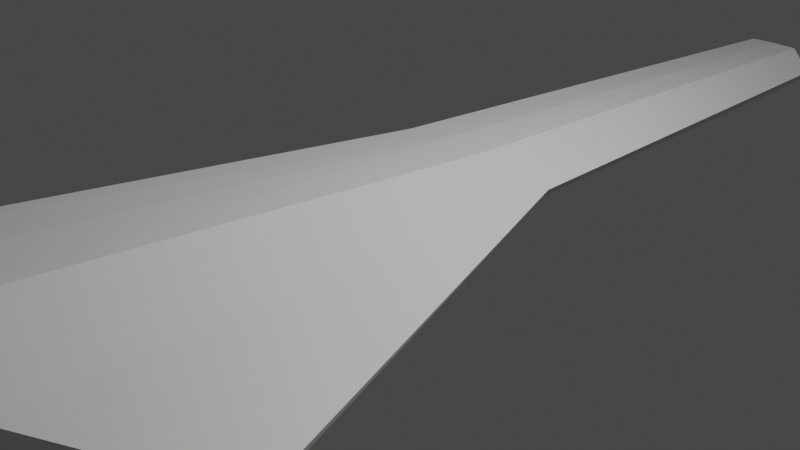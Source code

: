 # Source: ark_nova2.blend  (saved by Blender 2.80.39; exported with 4.5.12 LTS)
import bpy
from mathutils import Matrix  # noqa: F401  (used for matrix-valued properties, if any)

bpy.ops.wm.read_factory_settings(use_empty=True)
scene = bpy.context.scene
scene.name = 'Scene'

# ---- collections
col_collection = bpy.data.collections.new('Collection'); scene.collection.children.link(col_collection)

# ---- materials (node trees are filled in below, after node groups)
mat_material = bpy.data.materials.new('Material')
mat_material.alpha_threshold = 0.0
mat_material.use_transparent_shadow = False
mat_material.roughness = 0.5
mat_material.line_color = (0.0, 0.0, 0.0, 1.0)

# ---- material node trees
mat_material.use_nodes = True; mat_material.node_tree.nodes.clear()
_N = mat_material.node_tree.nodes; _L = mat_material.node_tree.links
n0 = _N.new('ShaderNodeOutputMaterial'); n0.name = 'Material Output'; n0.location = (300, 300)
n1 = _N.new('ShaderNodeBsdfPrincipled'); n1.name = 'Principled BSDF'; n1.location = (10, 300)
n1.distribution = 'GGX'
n1.subsurface_method = 'BURLEY'
n1.inputs[3].default_value = 1.45
_L.new(n1.outputs[0], n0.inputs[0])
n0.is_active_output = True

# ---- world
world_world = bpy.data.worlds.new('World'); scene.world = world_world
world_world.color = (0.05088, 0.05088, 0.05088)
world_world.use_sun_shadow = False
world_world.sun_shadow_jitter_overblur = 0.0

# ---- cameras
cam_camera = bpy.data.cameras.new('Camera')
cam_camera.clip_end = 100.0
cam_camera.ortho_scale = 7.314
cam_camera.dof.focus_distance = 0.0
cam_camera.dof.aperture_fstop = 128.0

# ---- lights
light_light = bpy.data.lights.new('Light', 'POINT')
light_light.transmission_factor = 0.0
light_light.cutoff_distance = 30.0
light_light.energy = 1000.0
light_light.shadow_buffer_clip_start = 1.001
light_light.shadow_soft_size = 0.1
light_light.shadow_maximum_resolution = 0.006
light_light.use_absolute_resolution = True

# ---- meshes
me_cube = bpy.data.meshes.new('Cube')
me_cube.from_pydata([(-0.3124, 0.9009, 0.3102), (-1.51, -0.6234, 0.8087), (-1.464, -0.6305, 0.5995), (-0.319, 0.9009, 0.1401), (-0.662, 0.8757, 0.1032), (-0.5845, 0.8757, -0.02496), (-2.566, -0.4602, 0.1296), (-2.541, -0.4632, 0.03201), (0.0, 0.9009, 0.1401), (6.321e-05, -0.7043, 1.356), (0.0005628, -0.7047, 1.151), (-1.277e-05, 0.9009, 0.3175), (-0.9129, 0.1362, 0.192), (-0.4763, 0.07752, 0.674), (-0.4962, 0.1393, 0.4691), (-1.019, 0.1367, 0.3189), (-0.0002436, 0.1395, 0.4856), (0.0004519, 0.07801, 0.6979), (-0.6938, -0.7036, 1.13), (-0.7236, -0.7041, 1.341), (-0.319, 0.9009, 0.1401), (-0.5845, 0.8757, -0.02496), (0.0, 0.9009, 0.1401), (-0.6876, -0.6888, 0.2326), (0.006849, -0.6899, 0.2326), (0.006046, 0.1329, -0.112), (-0.4975, 0.1346, -0.1354), (0.006286, 0.8906, -0.112), (-0.3127, 0.8906, -0.112), (0.006502, -0.3446, -0.112), (-0.5779, -0.3387, -0.08855), (-0.6903, -0.7049, 0.6292), (0.004264, -0.7061, 0.622)], [(14, 12), (18, 14), (20, 14), (26, 14)], [(2, 1, 6, 7), (12, 15, 4, 5), (3, 0, 11, 8), (5, 4, 0, 3), (10, 9, 19, 18), (11, 0, 13, 17), (7, 6, 15, 12), (0, 4, 15, 13), (18, 19, 1, 2), (17, 13, 19, 9), (1, 15, 6), (2, 7, 12), (16, 10, 32, 24, 29, 25), (8, 16, 22), (12, 5, 21), (5, 3, 20, 21), (3, 8, 22, 20), (1, 19, 13, 15), (26, 25, 29, 30), (28, 27, 25, 26), (22, 16, 25, 27), (10, 18, 31, 32), (20, 22, 27, 28), (21, 20, 28), (12, 21, 28, 26), (18, 2, 31), (12, 26, 30, 2), (30, 29, 24, 23), (2, 30, 23), (32, 31, 23, 24), (31, 2, 23)])
_uv = me_cube.uv_layers.new(name='UVMap')
_uv.uv.foreach_set('vector', [0.375, 0.4375, 0.625, 0.4375, 0.625, 0.5, 0.375, 0.5, 0.375, 0.625, 0.625, 0.625, 0.625, 0.75, 0.375, 0.75, 0.625, 0.5625, 0.875, 0.5625, 0.875, 0.625, 0.625, 0.625, 0.625, 0.5, 0.875, 0.5, 0.875, 0.5625, 0.625, 0.5625, 0.4826, 0.375, 0.625, 0.375, 0.625, 0.406, 0.4687, 0.4025, 0.5, 0.0, 0.5625, 0.0, 0.5625, 0.125, 0.5, 0.125, 0.375, 0.5, 0.625, 0.5, 0.625, 0.625, 0.375, 0.625, 0.5625, 0.0, 0.625, 0.0, 0.625, 0.125, 0.5625, 0.125, 0.4687, 0.4025, 0.625, 0.406, 0.625, 0.4375, 0.375, 0.4375, 0.5, 0.125, 0.5625, 0.125, 0.531, 0.25, 0.5, 0.25, 0.5625, 0.25, 0.625, 0.125, 0.625, 0.25, 0.4375, 1.0, 0.375, 1.0, 0.375, 0.875, 0.0, 0.0, 0.0, 0.0, 0.0, 0.0, 0.0, 0.0, 0.0, 0.0, 0.0, 0.0, 0.0, 0.0, 0.0, 0.0, 0.0, 0.0, 0.375, 0.625, 0.375, 0.75, 0.375, 0.75, 0.625, 0.5, 0.625, 0.5625, 0.625, 0.5625, 0.625, 0.5, 0.625, 0.5625, 0.625, 0.625, 0.625, 0.625, 0.625, 0.5625, 0.5625, 0.25, 0.531, 0.25, 0.5625, 0.125, 0.625, 0.125, 0.4375, 0.875, 0.5, 0.8757, 0.5015, 0.9523, 0.4607, 0.9502, 0.4375, 0.75, 0.5, 0.75, 0.5, 0.8757, 0.4375, 0.875, 0.0, 0.0, 0.0, 0.0, 0.0, 0.0, 0.0, 0.0, 0.4826, 0.375, 0.4687, 0.4025, 0.4687, 0.4025, 0.4826, 0.375, 0.625, 0.5625, 0.625, 0.625, 0.625, 0.625, 0.625, 0.5625, 0.625, 0.5, 0.625, 0.5625, 0.625, 0.5625, 0.375, 0.625, 0.625, 0.5, 0.4375, 0.75, 0.4375, 0.875, 0.4687, 0.4025, 0.375, 0.4375, 0.4687, 0.4025, 0.375, 0.625, 0.4375, 0.875, 0.4607, 0.9502, 0.375, 0.4375, 0.4607, 0.9502, 0.5015, 0.9523, 0.5025, 1.01, 0.4786, 1.009, 0.375, 0.4375, 0.4607, 0.9502, 0.4786, 1.009, 0.4826, 0.375, 0.4687, 0.4025, 0.4687, 0.4025, 0.4826, 0.375, 0.4687, 0.4025, 0.375, 0.4375, 0.4687, 0.4025])
me_cube.materials.append(mat_material)
me_cube.use_remesh_preserve_volume = False
me_cube.use_remesh_preserve_attributes = False
me_cube.use_mirror_vertex_groups = False
me_cube.update()
me_circle = bpy.data.meshes.new('Circle')
me_circle.from_pydata([(0.0, 1.0, 0.0), (-0.1951, 0.9808, 0.0), (-0.3827, 0.9239, 0.0), (-0.5556, 0.8315, 0.0), (-0.7071, 0.7071, 0.0), (-0.8315, 0.5556, 0.0), (-0.9239, 0.3827, 0.0), (-0.9808, 0.1951, 0.0), (-1.0, 7.55e-08, 0.0), (-0.9808, -0.1951, 0.0), (-0.9239, -0.3827, 0.0), (-0.8315, -0.5556, 0.0), (-0.7071, -0.7071, 0.0), (-0.5556, -0.8315, 0.0), (-0.3827, -0.9239, 0.0), (-0.1951, -0.9808, 0.0), (3.258e-07, -1.0, 0.0), (0.1951, -0.9808, 0.0), (0.3827, -0.9239, 0.0), (0.5556, -0.8315, 0.0), (0.7071, -0.7071, 0.0), (0.8315, -0.5556, 0.0), (0.9239, -0.3827, 0.0), (0.9808, -0.1951, 0.0), (1.0, 9.656e-07, 0.0), (0.9808, 0.1951, 0.0), (0.9239, 0.3827, 0.0), (0.8315, 0.5556, 0.0), (0.7071, 0.7071, 0.0), (0.5556, 0.8315, 0.0), (0.3827, 0.9239, 0.0), (0.1951, 0.9808, 0.0)], [(1, 0), (2, 1), (3, 2), (4, 3), (5, 4), (6, 5), (7, 6), (8, 7), (9, 8), (10, 9), (11, 10), (12, 11), (13, 12), (14, 13), (15, 14), (16, 15), (17, 16), (18, 17), (19, 18), (20, 19), (21, 20), (22, 21), (23, 22), (24, 23), (25, 24), (26, 25), (27, 26), (28, 27), (29, 28), (30, 29), (31, 30), (0, 31)], [])
_uv = me_circle.uv_layers.new(name='UVMap')
_uv.uv.foreach_set('vector', [])
me_circle.use_remesh_preserve_volume = False
me_circle.use_remesh_preserve_attributes = False
me_circle.use_mirror_vertex_groups = False
me_circle.update()

# ---- objects
ob_armor = bpy.data.objects.new('Armor', me_cube)
ob_light = bpy.data.objects.new('Light', light_light)
ob_camera = bpy.data.objects.new('Camera', cam_camera)
ob_spin_quarters = bpy.data.objects.new('Spin Quarters', me_circle)

# ---- transforms, parenting, visibility, modifiers, constraints
ob_armor.location = (0.0, 0.0, 0.0)
ob_armor.scale = (1.0, 7.982, 1.0)
ob_armor.lock_rotations_4d = False
ob_armor.empty_display_type = 'ARROWS'
ob_armor.lineart.crease_threshold = 0.0
_m = ob_armor.modifiers.new('Mirror', 'MIRROR')
_m.merge_threshold = 0.421
ob_light.location = (4.076, 1.005, 5.904)
ob_light.rotation_euler = (0.6503, 0.05522, 1.866)
ob_light.lock_rotations_4d = False
ob_light.empty_display_type = 'ARROWS'
ob_light.color = (0.0, 0.0, 0.0, 0.0)
ob_light.lineart.crease_threshold = 0.0
ob_camera.location = (7.359, -6.926, 4.958)
ob_camera.rotation_euler = (1.109, 0.0, 0.8149)
ob_camera.lock_rotations_4d = False
ob_camera.empty_display_type = 'ARROWS'
ob_camera.color = (0.0, 0.0, 0.0, 0.0)
ob_camera.display_type = 'WIRE'
ob_camera.lineart.crease_threshold = 0.0
ob_spin_quarters.location = (0.0, -3.64, 1.519)
ob_spin_quarters.scale = (-1.381, -1.381, -1.381)
ob_spin_quarters.lineart.crease_threshold = 0.0

# ---- collection membership
col_collection.objects.link(ob_armor)
col_collection.objects.link(ob_light)
col_collection.objects.link(ob_camera)
col_collection.objects.link(ob_spin_quarters)

# ---- scene / render settings (as saved in the file)
scene.camera = ob_camera
scene.frame_start = 1; scene.frame_end = 250; scene.frame_set(1)
scene.render.engine = 'BLENDER_EEVEE_NEXT'
scene.render.motion_blur_shutter = 1.0
scene.cycles.use_denoising = False
scene.cycles.samples = 128
scene.cycles.sampling_pattern = 'TABULATED_SOBOL'
scene.cycles.use_adaptive_sampling = False
scene.cycles.use_light_tree = False
scene.view_settings.view_transform = 'Filmic'
bpy.context.view_layer.update()
